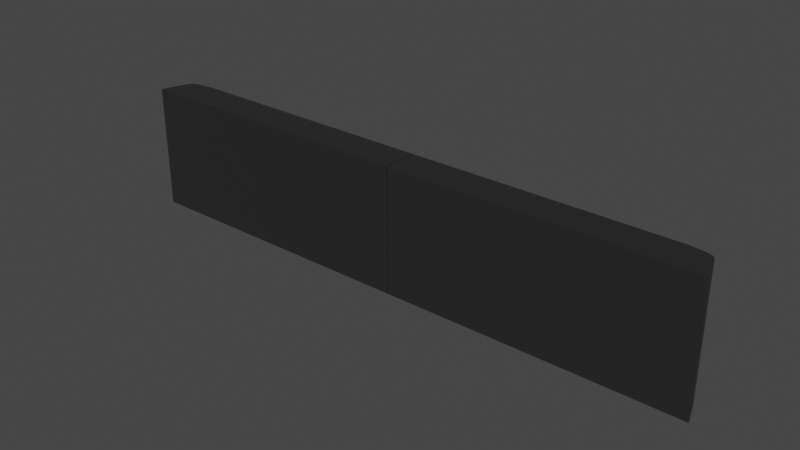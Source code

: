 # Source: Road.blend  (saved by Blender 2.92.15; exported with 4.5.12 LTS)
import bpy
from mathutils import Matrix  # noqa: F401  (used for matrix-valued properties, if any)

bpy.ops.wm.read_factory_settings(use_empty=True)
scene = bpy.context.scene
scene.name = 'Scene'

# ---- collections
col_collection = bpy.data.collections.new('Collection'); scene.collection.children.link(col_collection)

# ---- materials (node trees are filled in below, after node groups)
mat_material = bpy.data.materials.new('Material')
mat_material.alpha_threshold = 0.0
mat_material.use_transparent_shadow = False
mat_material.line_color = (0.0, 0.0, 0.0, 1.0)

# ---- material node trees
mat_material.use_nodes = True; mat_material.node_tree.nodes.clear()
_N = mat_material.node_tree.nodes; _L = mat_material.node_tree.links
n0 = _N.new('ShaderNodeOutputMaterial'); n0.name = 'Material Output'; n0.location = (300, 300)
n1 = _N.new('ShaderNodeBsdfPrincipled'); n1.name = 'Principled BSDF'; n1.location = (10, 300)
n1.distribution = 'GGX'
n1.subsurface_method = 'BURLEY'
n1.inputs[0].default_value = (0.02198, 0.02198, 0.02198, 1.0)
n1.inputs[2].default_value = 0.4
n1.inputs[3].default_value = 1.45
n1.inputs[27].default_value = (0.0, 0.0, 0.0, 1.0)
n1.inputs[28].default_value = 1.0
_L.new(n1.outputs[0], n0.inputs[0])
n0.is_active_output = True

# ---- world
world_world = bpy.data.worlds.new('World'); scene.world = world_world
world_world.use_nodes = True; world_world.node_tree.nodes.clear()
_N = world_world.node_tree.nodes; _L = world_world.node_tree.links
n0 = _N.new('ShaderNodeOutputWorld'); n0.name = 'World Output'; n0.location = (300, 300)
n1 = _N.new('ShaderNodeBackground'); n1.name = 'Background'; n1.location = (10, 300)
n1.inputs[0].default_value = (0.05088, 0.05088, 0.05088, 1.0)
_L.new(n1.outputs[0], n0.inputs[0])
n0.is_active_output = True
world_world.color = (0.05088, 0.05088, 0.05088)
world_world.use_sun_shadow = False
world_world.sun_shadow_jitter_overblur = 0.0

# ---- meshes
me_cube = bpy.data.meshes.new('Cube')
me_cube.from_pydata([(10.68, 0.05655, 2.211), (10.68, 0.05655, -2.315), (-0.006021, 1.312, 2.211), (-0.006021, 1.312, -2.315), (-0.006021, 0.05655, 2.211), (-0.006021, 0.05655, -2.315), (10.23, 1.162, 2.211), (10.23, 1.162, -2.315), (10.42, 0.8259, 2.211), (10.32, 1.062, 2.211), (10.32, 1.062, -2.315), (10.42, 0.8259, -2.315), (10.07, 1.226, 2.211), (10.07, 1.226, -2.315), (9.865, 1.267, 2.211), (9.409, 1.312, 2.211), (9.409, 1.312, -2.315), (9.865, 1.267, -2.315)], [], [(1, 0, 4, 5), (5, 4, 2, 3), (3, 16, 17, 13, 7, 10, 11, 1, 5), (3, 2, 15, 16), (11, 8, 0, 1), (8, 11, 10, 9), (9, 10, 7, 6), (8, 9, 6, 12, 14, 15, 2, 4, 0), (13, 12, 6, 7), (16, 15, 14, 17), (17, 14, 12, 13)])
_uv = me_cube.uv_layers.new(name='UVMap')
_uv.uv.foreach_set('vector', [0.375, 0.75, 0.625, 0.75, 0.625, 1.0, 0.375, 1.0, 0.375, 0.0, 0.625, 0.0, 0.625, 0.25, 0.375, 0.25, 0.125, 0.5, 0.3507, 0.5, 0.3616, 0.5089, 0.3665, 0.5171, 0.3703, 0.5298, 0.3727, 0.5497, 0.375, 0.5968, 0.375, 0.75, 0.125, 0.75, 0.375, 0.25, 0.625, 0.25, 0.625, 0.4757, 0.375, 0.4757, 0.375, 0.5968, 0.625, 0.5968, 0.625, 0.75, 0.375, 0.75, 0.625, 0.5968, 0.375, 0.5968, 0.375, 0.5474, 0.625, 0.5474, 0.625, 0.5474, 0.375, 0.5474, 0.375, 0.5251, 0.625, 0.5251, 0.625, 0.5968, 0.6273, 0.5497, 0.6297, 0.5298, 0.6335, 0.5171, 0.6384, 0.5089, 0.6493, 0.5, 0.875, 0.5, 0.875, 0.75, 0.625, 0.75, 0.375, 0.5086, 0.625, 0.5086, 0.625, 0.5251, 0.375, 0.5251, 0.375, 0.4757, 0.625, 0.4757, 0.625, 0.4956, 0.375, 0.4956, 0.375, 0.4956, 0.625, 0.4956, 0.625, 0.5086, 0.375, 0.5086])
me_cube.materials.append(mat_material)
me_cube.use_remesh_preserve_volume = False
me_cube.use_remesh_preserve_attributes = False
me_cube.use_mirror_vertex_groups = False
me_cube.update()

# ---- objects
ob_cube = bpy.data.objects.new('Cube', me_cube)

# ---- transforms, parenting, visibility, modifiers, constraints
ob_cube.location = (0.0, 0.0, 0.0)
ob_cube.lock_rotations_4d = False
ob_cube.empty_display_type = 'ARROWS'
ob_cube.lineart.crease_threshold = 0.0
_m = ob_cube.modifiers.new('Mirror', 'MIRROR')

# ---- collection membership
col_collection.objects.link(ob_cube)

# ---- scene / render settings (as saved in the file)
scene.frame_start = 1; scene.frame_end = 250; scene.frame_set(1)
scene.render.engine = 'BLENDER_EEVEE_NEXT'
scene.cycles.use_denoising = False
scene.cycles.samples = 128
scene.cycles.sampling_pattern = 'TABULATED_SOBOL'
scene.cycles.use_adaptive_sampling = False
scene.cycles.use_light_tree = False
scene.view_settings.view_transform = 'Filmic'
bpy.context.view_layer.update()

# ---- added for rendering (the .blend has no active camera and no usable light): camera, sun
cam_auto = bpy.data.cameras.new('AutoCamera')
cam_auto.lens = 50.0
cam_auto.sensor_width = 36.0
cam_auto.clip_end = 1000.0
ob_auto_camera = bpy.data.objects.new('AutoCamera', cam_auto)
scene.collection.objects.link(ob_auto_camera)
ob_auto_camera.location = (20.2291, -23.5907, 16.1315)
ob_auto_camera.rotation_euler = (1.09748, -7.21219e-08, 0.694738)
scene.camera = ob_auto_camera
light_auto_sun = bpy.data.lights.new('AutoSun', 'SUN')
light_auto_sun.energy = 3.0
light_auto_sun.angle = 0.0523599
ob_auto_sun = bpy.data.objects.new('AutoSun', light_auto_sun)
scene.collection.objects.link(ob_auto_sun)
ob_auto_sun.rotation_euler = (0.872665, 0.174533, 0.523599)
bpy.context.view_layer.update()
